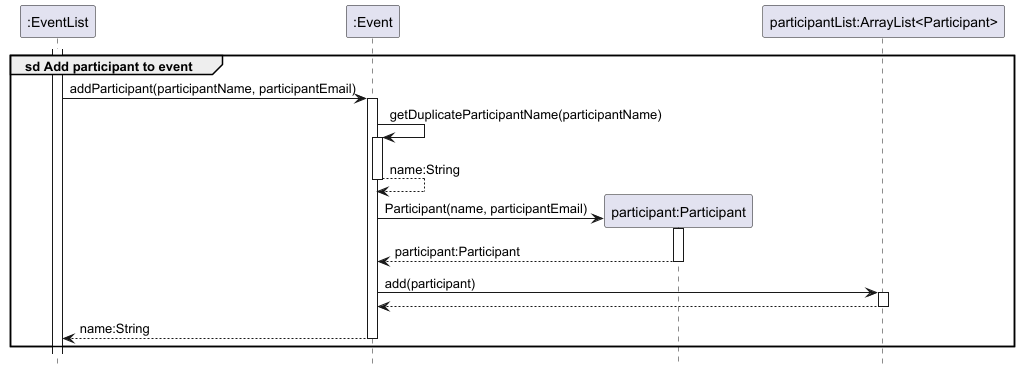

The diagram above was rendered by PlantUML. Its source (embedded in the PNG):
@startuml
!include style.puml
hide footbox

participant ":EventList" as eventList  
participant ":Event" as event  
participant "participant:Participant" as participant  
participant "participantList:ArrayList<Participant>" as participantList  

group sd Add participant to event
    activate eventList  

    eventList -> event : addParticipant(participantName, participantEmail)
    activate event  

    event -> event : getDuplicateParticipantName(participantName)
    activate event  
    return name:String

    create participant
    event -> participant : Participant(name, participantEmail)
    activate participant
    return participant:Participant

    event -> participantList : add(participant)
    activate participantList
    return

    return name:String
end
@enduml